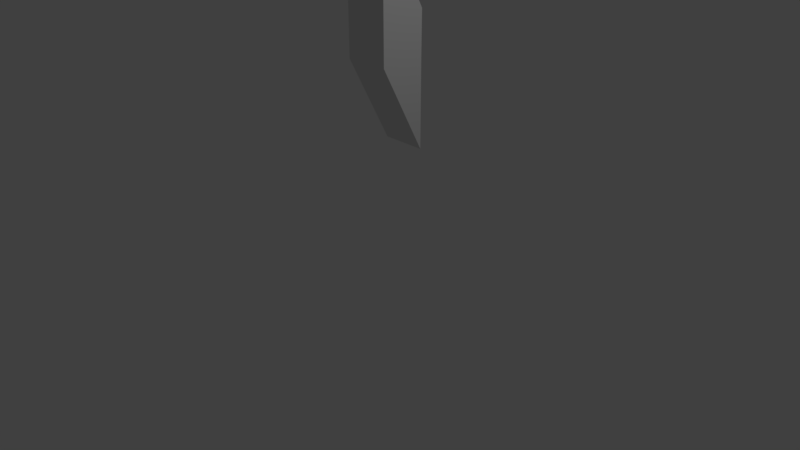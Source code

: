 # Source: Parascope_Transition.blend  (saved by Blender 2.79.0; exported with 4.5.12 LTS)
import bpy
from mathutils import Matrix  # noqa: F401  (used for matrix-valued properties, if any)

bpy.ops.wm.read_factory_settings(use_empty=True)
scene = bpy.context.scene
scene.name = 'Scene'

# ---- collections
col_collection_1 = bpy.data.collections.new('Collection 1'); scene.collection.children.link(col_collection_1)

# ---- materials (node trees are filled in below, after node groups)
mat_material = bpy.data.materials.new('Material')
mat_material.alpha_threshold = 0.0
mat_material.use_transparent_shadow = False
mat_material.roughness = 0.5
mat_material.line_color = (0.0, 0.0, 0.0, 1.0)

# ---- material node trees

# ---- world
world_world = bpy.data.worlds.new('World'); scene.world = world_world
world_world.color = (0.05088, 0.05088, 0.05088)
world_world.use_sun_shadow = False
world_world.sun_shadow_jitter_overblur = 0.0
world_world.cycles.sampling_method = 'MANUAL'

# ---- cameras
cam_camera = bpy.data.cameras.new('Camera')
cam_camera.clip_end = 100.0
cam_camera.lens = 35.0
cam_camera.sensor_width = 32.0
cam_camera.sensor_height = 18.0
cam_camera.ortho_scale = 7.314
cam_camera.dof.focus_distance = 0.0
cam_camera.dof.aperture_fstop = 128.0

# ---- lights
light_lamp = bpy.data.lights.new('Lamp', 'POINT')
light_lamp.transmission_factor = 0.0
light_lamp.cutoff_distance = 30.0
light_lamp.energy = 100.0
light_lamp.shadow_buffer_clip_start = 1.001
light_lamp.shadow_soft_size = 0.1
light_lamp.shadow_maximum_resolution = 0.006
light_lamp.use_absolute_resolution = True

# ---- meshes
me_cube = bpy.data.meshes.new('Cube')
me_cube.from_pydata([(1.0, 1.0, -1.0), (1.0, -1.268, -1.0), (-1.0, -1.268, -1.0), (-1.0, 0.9977, 0.1933), (-1.0, 2.198, 0.1933), (-1.0, 0.9977, -1.007), (-1.0, 2.198, -1.007), (1.0, 0.9977, 0.1933), (1.0, 2.198, -1.007), (1.0, 2.198, 0.1924), (1.0, 4.466, 0.1924), (-1.0, 4.466, 0.1924)], [], [(0, 1, 2, 5), (7, 0, 5, 3), (5, 2, 3), (2, 1, 7, 3), (1, 0, 7), (3, 4, 6, 5), (5, 6, 8, 0), (0, 8, 9, 7), (7, 9, 4, 3), (9, 10, 11, 4), (8, 9, 4, 6), (4, 11, 6), (11, 10, 8, 6), (10, 9, 8)])
me_cube.materials.append(mat_material)
me_cube.use_remesh_preserve_volume = False
me_cube.use_remesh_preserve_attributes = False
me_cube.use_mirror_vertex_groups = False
me_cube.update()

# ---- objects
ob_parascope = bpy.data.objects.new('Parascope', me_cube)
ob_lamp = bpy.data.objects.new('Lamp', light_lamp)
ob_camera = bpy.data.objects.new('Camera', cam_camera)

# ---- transforms, parenting, visibility, modifiers, constraints
ob_parascope.location = (0.0, 0.1064, 2.0)
ob_parascope.rotation_euler = (1.571, 0.0, 0.0)
ob_parascope.scale = (0.3, 0.5, 0.5)
ob_parascope.lock_rotations_4d = False
ob_parascope.empty_display_type = 'ARROWS'
ob_parascope.lineart.crease_threshold = 0.0
ob_lamp.location = (4.076, 1.005, 5.904)
ob_lamp.rotation_euler = (0.6503, 0.05522, 1.866)
ob_lamp.lock_rotations_4d = False
ob_lamp.empty_display_type = 'ARROWS'
ob_lamp.color = (0.0, 0.0, 0.0, 0.0)
ob_lamp.hide_viewport = True
ob_lamp.lineart.crease_threshold = 0.0
ob_camera.location = (7.481, -6.508, 5.344)
ob_camera.rotation_euler = (1.109, 0.0, 0.8149)
ob_camera.lock_rotations_4d = False
ob_camera.empty_display_type = 'ARROWS'
ob_camera.color = (0.0, 0.0, 0.0, 0.0)
ob_camera.hide_viewport = True
ob_camera.display_type = 'WIRE'
ob_camera.lineart.crease_threshold = 0.0

# ---- collection membership
col_collection_1.objects.link(ob_parascope)
col_collection_1.objects.link(ob_lamp)
col_collection_1.objects.link(ob_camera)

# ---- scene / render settings (as saved in the file)
scene.camera = ob_camera
scene.frame_start = 1; scene.frame_end = 250; scene.frame_set(0)
scene.render.engine = 'BLENDER_EEVEE_NEXT'
scene.render.resolution_percentage = 50
scene.render.dither_intensity = 0.0
scene.cycles.use_denoising = False
scene.cycles.samples = 128
scene.cycles.sampling_pattern = 'TABULATED_SOBOL'
scene.cycles.use_adaptive_sampling = False
scene.cycles.use_light_tree = False
scene.cycles.blur_glossy = 0.0
scene.cycles.sample_clamp_indirect = 0.0
scene.view_settings.view_transform = 'Standard'
bpy.context.view_layer.update()
